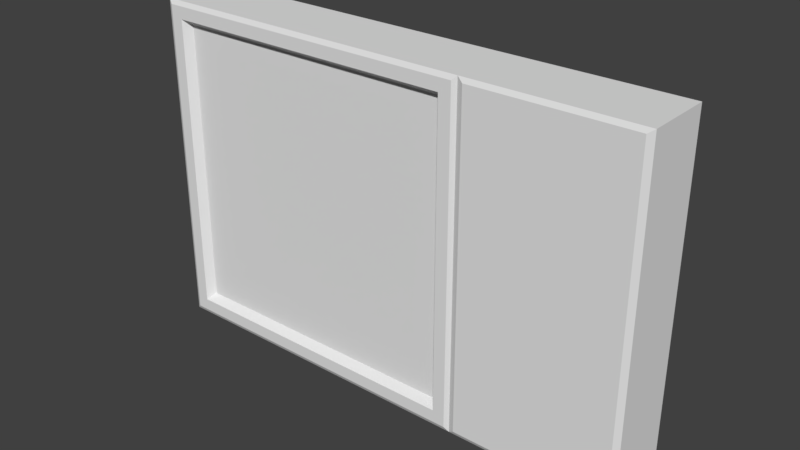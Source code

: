 # Source: Console.blend  (saved by Blender 2.78.0; exported with 4.5.12 LTS)
import bpy
from mathutils import Matrix  # noqa: F401  (used for matrix-valued properties, if any)

bpy.ops.wm.read_factory_settings(use_empty=True)
scene = bpy.context.scene
scene.name = 'Scene'

# ---- collections
col_collection_1 = bpy.data.collections.new('Collection 1'); scene.collection.children.link(col_collection_1)

# ---- materials (node trees are filled in below, after node groups)
mat_consolebase = bpy.data.materials.new('ConsoleBase')
mat_consolebase.alpha_threshold = 0.0
mat_consolebase.use_transparent_shadow = False
mat_consolebase.roughness = 0.5
mat_consolebase.line_color = (0.0, 0.0, 0.0, 1.0)
mat_consolepanel = bpy.data.materials.new('ConsolePanel')
mat_consolepanel.alpha_threshold = 0.0
mat_consolepanel.use_transparent_shadow = False
mat_consolepanel.roughness = 0.5
mat_consolescreen = bpy.data.materials.new('ConsoleScreen')
mat_consolescreen.alpha_threshold = 0.0
mat_consolescreen.use_transparent_shadow = False
mat_consolescreen.roughness = 0.5

# ---- material node trees

# ---- world
world_world = bpy.data.worlds.new('World'); scene.world = world_world
world_world.color = (0.05088, 0.05088, 0.05088)
world_world.use_sun_shadow = False
world_world.sun_shadow_jitter_overblur = 0.0
world_world.cycles.sampling_method = 'MANUAL'

# ---- meshes
me_cube = bpy.data.meshes.new('Cube')
me_cube.from_pydata([(0.5, 0.2, -1.0), (0.5, -0.2, -1.0), (-1.5, -0.2, -1.0), (-1.5, 0.2, -1.0), (0.5, 0.2, 1.0), (0.5, -0.2, 1.0), (-1.5, -0.2, 1.0), (-1.5, 0.2, 1.0), (1.5, 0.2, -1.0), (1.5, -0.2, -1.0), (1.5, 0.2, 1.0), (1.5, -0.2, 1.0), (0.5362, -0.2136, -0.9738), (0.5362, -0.2136, 0.9738), (1.464, -0.2136, -0.9738), (1.464, -0.2136, 0.9738), (0.4734, -0.2136, -0.9734), (-1.473, -0.2136, -0.9734), (0.4734, -0.2136, 0.9734), (-1.473, -0.2136, 0.9734), (0.3993, -0.2136, -0.8993), (-1.399, -0.2136, -0.8993), (0.3993, -0.2136, 0.8993), (-1.399, -0.2136, 0.8993), (0.3628, -0.1631, -0.8628), (-1.363, -0.1631, -0.8628), (0.3628, -0.1631, 0.8628), (-1.363, -0.1631, 0.8628)], [], [(0, 1, 2, 3), (4, 7, 6, 5), (4, 5, 11, 10), (2, 1, 16, 17), (2, 6, 7, 3), (8, 10, 11, 9), (11, 5, 13, 15), (0, 4, 10, 8), (1, 0, 8, 9), (13, 12, 14, 15), (9, 11, 15, 14), (5, 1, 12, 13), (1, 9, 14, 12), (19, 17, 21, 23), (5, 6, 19, 18), (6, 2, 17, 19), (1, 5, 18, 16), (23, 21, 25, 27), (17, 16, 20, 21), (18, 19, 23, 22), (16, 18, 22, 20), (21, 20, 24, 25), (22, 23, 27, 26), (20, 22, 26, 24), (25, 24, 26, 27)])
me_cube.polygons.foreach_set('material_index', [0, 0, 0, 0, 0, 0, 0, 0, 0, 1, 0, 0, 0, 0, 0, 0, 0, 0, 0, 0, 0, 0, 0, 0, 2])
_uv = me_cube.uv_layers.new(name='UVMap')
_uv.uv.foreach_set('vector', [0.0, 0.0, 0.0, 0.0, 0.0, 0.0, 0.0, 0.0, 0.0, 0.0, 0.0, 0.0, 0.0, 0.0, 0.0, 0.0, 0.0, 0.0, 0.0, 0.0, 0.0, 0.0, 0.0, 0.0, 0.0, 0.0, 0.0, 0.0, 0.0, 0.0, 0.0, 0.0, 0.0, 0.0, 0.0, 0.0, 0.0, 0.0, 0.0, 0.0, 0.0, 0.0, 0.0, 0.0, 0.0, 0.0, 0.0, 0.0, 0.0, 0.0, 0.0, 0.0, 0.0, 0.0, 0.0, 0.0, 0.0, 0.0, 0.0, 0.0, 0.0, 0.0, 0.0, 0.0, 0.0, 0.0, 0.0, 0.0, 0.0, 0.0, 0.0, 0.0, 6.906e-05, 0.9999, 6.9e-05, 6.913e-05, 1.0, 6.9e-05, 1.0, 0.9999, 0.0, 0.0, 0.0, 0.0, 0.0, 0.0, 0.0, 0.0, 0.0, 0.0, 0.0, 0.0, 0.0, 0.0, 0.0, 0.0, 0.0, 0.0, 0.0, 0.0, 0.0, 0.0, 0.0, 0.0, 0.0, 0.0, 0.0, 0.0, 0.0, 0.0, 0.0, 0.0, 0.0, 0.0, 0.0, 0.0, 0.0, 0.0, 0.0, 0.0, 0.0, 0.0, 0.0, 0.0, 0.0, 0.0, 0.0, 0.0, 0.0, 0.0, 0.0, 0.0, 0.0, 0.0, 0.0, 0.0, 0.0, 0.0, 0.0, 0.0, 0.0, 0.0, 0.0, 0.0, 0.0, 0.0, 0.0, 0.0, 0.0, 0.0, 0.0, 0.0, 0.0, 0.0, 0.0, 0.0, 0.0, 0.0, 0.0, 0.0, 0.0, 0.0, 0.0, 0.0, 0.0, 0.0, 0.0, 0.0, 0.0, 0.0, 0.0, 0.0, 0.0, 0.0, 0.0, 0.0, 0.0, 0.0, 0.0, 0.0, 0.0, 0.0, 0.0, 0.0, 0.0, 0.0, 0.0, 0.0, 0.0, 0.0, 0.0, 0.0, 9.998e-05, 0.0001001, 0.9999, 9.998e-05, 0.9999, 0.9999, 0.0001, 0.9999])
me_cube.materials.append(mat_consolebase)
me_cube.materials.append(mat_consolepanel)
me_cube.materials.append(mat_consolescreen)
me_cube.use_remesh_preserve_volume = False
me_cube.use_remesh_preserve_attributes = False
me_cube.use_mirror_vertex_groups = False
me_cube.update()

# ---- objects
ob_cube = bpy.data.objects.new('Cube', me_cube)

# ---- transforms, parenting, visibility, modifiers, constraints
ob_cube.location = (0.0, 0.0, 0.0)
ob_cube.lock_rotations_4d = False
ob_cube.empty_display_type = 'ARROWS'
ob_cube.lineart.crease_threshold = 0.0

# ---- collection membership
col_collection_1.objects.link(ob_cube)

# ---- scene / render settings (as saved in the file)
scene.frame_start = 1; scene.frame_end = 250; scene.frame_set(1)
scene.render.engine = 'BLENDER_EEVEE_NEXT'
scene.render.resolution_percentage = 50
scene.render.dither_intensity = 0.0
scene.cycles.use_denoising = False
scene.cycles.samples = 128
scene.cycles.sampling_pattern = 'TABULATED_SOBOL'
scene.cycles.light_sampling_threshold = 0.0
scene.cycles.use_adaptive_sampling = False
scene.cycles.use_light_tree = False
scene.cycles.blur_glossy = 0.0
scene.cycles.sample_clamp_indirect = 0.0
scene.view_settings.view_transform = 'Standard'
bpy.context.view_layer.update()

# ---- added for rendering (the .blend has no active camera and no usable light): camera, sun
cam_auto = bpy.data.cameras.new('AutoCamera')
cam_auto.lens = 50.0
cam_auto.sensor_width = 36.0
cam_auto.clip_end = 1000.0
ob_auto_camera = bpy.data.objects.new('AutoCamera', cam_auto)
scene.collection.objects.link(ob_auto_camera)
ob_auto_camera.location = (3.35782, -4.03616, 2.68625)
ob_auto_camera.rotation_euler = (1.09748, -7.21219e-08, 0.694738)
scene.camera = ob_auto_camera
light_auto_sun = bpy.data.lights.new('AutoSun', 'SUN')
light_auto_sun.energy = 3.0
light_auto_sun.angle = 0.0523599
ob_auto_sun = bpy.data.objects.new('AutoSun', light_auto_sun)
scene.collection.objects.link(ob_auto_sun)
ob_auto_sun.rotation_euler = (0.872665, 0.174533, 0.523599)
bpy.context.view_layer.update()
